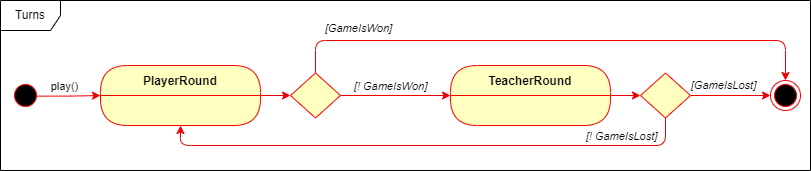

The diagram above was exported from draw.io. Its source (the exported page's mxGraphModel, read from the mxfile embedded in the PNG):
<mxGraphModel dx="1434" dy="854" grid="1" gridSize="10" guides="1" tooltips="1" connect="1" arrows="1" fold="1" page="1" pageScale="1" pageWidth="827" pageHeight="1169" math="0" shadow="0">
  <root>
    <mxCell id="0" />
    <mxCell id="1" parent="0" />
    <mxCell id="RX_fdilWPQQ-Pm6qrnHK-3" style="edgeStyle=orthogonalEdgeStyle;rounded=0;orthogonalLoop=1;jettySize=auto;html=1;exitX=0.858;exitY=0.521;exitDx=0;exitDy=0;entryX=0;entryY=0.5;entryDx=0;entryDy=0;exitPerimeter=0;strokeColor=#F00000;" parent="1" source="sJh4d1tqF9a-PDi6P2Vy-3" target="sJh4d1tqF9a-PDi6P2Vy-16" edge="1">
      <mxGeometry relative="1" as="geometry" />
    </mxCell>
    <mxCell id="RX_fdilWPQQ-Pm6qrnHK-13" value="play()" style="edgeLabel;html=1;align=center;verticalAlign=middle;resizable=0;points=[];" parent="RX_fdilWPQQ-Pm6qrnHK-3" vertex="1" connectable="0">
      <mxGeometry x="-0.1137" y="1" relative="1" as="geometry">
        <mxPoint x="-1" y="-9" as="offset" />
      </mxGeometry>
    </mxCell>
    <mxCell id="sJh4d1tqF9a-PDi6P2Vy-3" value="" style="ellipse;html=1;shape=startState;fillColor=#000000;strokeColor=#ff0000;" parent="1" vertex="1">
      <mxGeometry x="190" y="380" width="30" height="30" as="geometry" />
    </mxCell>
    <mxCell id="sJh4d1tqF9a-PDi6P2Vy-6" value="" style="ellipse;html=1;shape=endState;fillColor=#000000;strokeColor=#ff0000;" parent="1" vertex="1">
      <mxGeometry x="950" y="380" width="30" height="30" as="geometry" />
    </mxCell>
    <mxCell id="RX_fdilWPQQ-Pm6qrnHK-5" style="edgeStyle=orthogonalEdgeStyle;rounded=1;orthogonalLoop=1;jettySize=auto;html=1;exitX=0.5;exitY=0;exitDx=0;exitDy=0;entryX=0.5;entryY=0;entryDx=0;entryDy=0;strokeColor=#F00000;curved=0;" parent="1" source="sJh4d1tqF9a-PDi6P2Vy-10" target="sJh4d1tqF9a-PDi6P2Vy-6" edge="1">
      <mxGeometry relative="1" as="geometry">
        <Array as="points">
          <mxPoint x="495" y="340" />
          <mxPoint x="965" y="340" />
        </Array>
      </mxGeometry>
    </mxCell>
    <mxCell id="RX_fdilWPQQ-Pm6qrnHK-14" value="&lt;i&gt;[GameIsWon]&lt;/i&gt;" style="edgeLabel;html=1;align=center;verticalAlign=middle;resizable=0;points=[];" parent="RX_fdilWPQQ-Pm6qrnHK-5" vertex="1" connectable="0">
      <mxGeometry x="-0.8865" relative="1" as="geometry">
        <mxPoint x="42" y="-14" as="offset" />
      </mxGeometry>
    </mxCell>
    <mxCell id="RX_fdilWPQQ-Pm6qrnHK-16" value="&lt;i&gt;[! GameIsWon]&lt;/i&gt;" style="edgeLabel;html=1;align=center;verticalAlign=middle;resizable=0;points=[];" parent="RX_fdilWPQQ-Pm6qrnHK-5" vertex="1" connectable="0">
      <mxGeometry x="-0.8865" relative="1" as="geometry">
        <mxPoint x="74" y="44" as="offset" />
      </mxGeometry>
    </mxCell>
    <mxCell id="RX_fdilWPQQ-Pm6qrnHK-6" style="edgeStyle=orthogonalEdgeStyle;rounded=0;orthogonalLoop=1;jettySize=auto;html=1;exitX=1;exitY=0.5;exitDx=0;exitDy=0;entryX=0;entryY=0.5;entryDx=0;entryDy=0;strokeColor=#F00000;" parent="1" source="sJh4d1tqF9a-PDi6P2Vy-10" target="RX_fdilWPQQ-Pm6qrnHK-1" edge="1">
      <mxGeometry relative="1" as="geometry" />
    </mxCell>
    <mxCell id="sJh4d1tqF9a-PDi6P2Vy-10" value="" style="rhombus;whiteSpace=wrap;html=1;fontColor=#000000;fillColor=#ffffc0;strokeColor=#ff0000;" parent="1" vertex="1">
      <mxGeometry x="470" y="372.5" width="50" height="45" as="geometry" />
    </mxCell>
    <mxCell id="RX_fdilWPQQ-Pm6qrnHK-4" style="edgeStyle=orthogonalEdgeStyle;rounded=0;orthogonalLoop=1;jettySize=auto;html=1;exitX=1;exitY=0.5;exitDx=0;exitDy=0;entryX=0;entryY=0.5;entryDx=0;entryDy=0;strokeColor=#F00000;" parent="1" source="sJh4d1tqF9a-PDi6P2Vy-16" target="sJh4d1tqF9a-PDi6P2Vy-10" edge="1">
      <mxGeometry relative="1" as="geometry" />
    </mxCell>
    <mxCell id="sJh4d1tqF9a-PDi6P2Vy-16" value="PlayerRound" style="swimlane;fontStyle=1;align=center;verticalAlign=middle;childLayout=stackLayout;horizontal=1;startSize=30;horizontalStack=0;resizeParent=0;resizeLast=1;container=0;fontColor=#000000;collapsible=0;rounded=1;arcSize=30;strokeColor=#ff0000;fillColor=#ffffc0;swimlaneFillColor=#ffffc0;dropTarget=0;" parent="1" vertex="1">
      <mxGeometry x="280" y="365" width="160" height="60" as="geometry" />
    </mxCell>
    <mxCell id="RX_fdilWPQQ-Pm6qrnHK-7" style="edgeStyle=orthogonalEdgeStyle;rounded=0;orthogonalLoop=1;jettySize=auto;html=1;exitX=1;exitY=0.5;exitDx=0;exitDy=0;entryX=0;entryY=0.5;entryDx=0;entryDy=0;strokeColor=#F00000;" parent="1" source="RX_fdilWPQQ-Pm6qrnHK-1" target="RX_fdilWPQQ-Pm6qrnHK-2" edge="1">
      <mxGeometry relative="1" as="geometry" />
    </mxCell>
    <mxCell id="RX_fdilWPQQ-Pm6qrnHK-1" value="TeacherRound" style="swimlane;fontStyle=1;align=center;verticalAlign=middle;childLayout=stackLayout;horizontal=1;startSize=30;horizontalStack=0;resizeParent=0;resizeLast=1;container=0;fontColor=#000000;collapsible=0;rounded=1;arcSize=30;strokeColor=#ff0000;fillColor=#ffffc0;swimlaneFillColor=#ffffc0;dropTarget=0;" parent="1" vertex="1">
      <mxGeometry x="630" y="365" width="160" height="60" as="geometry" />
    </mxCell>
    <mxCell id="RX_fdilWPQQ-Pm6qrnHK-8" style="edgeStyle=orthogonalEdgeStyle;rounded=0;orthogonalLoop=1;jettySize=auto;html=1;exitX=1;exitY=0.5;exitDx=0;exitDy=0;entryX=0;entryY=0.5;entryDx=0;entryDy=0;strokeColor=#F00000;" parent="1" source="RX_fdilWPQQ-Pm6qrnHK-2" target="sJh4d1tqF9a-PDi6P2Vy-6" edge="1">
      <mxGeometry relative="1" as="geometry" />
    </mxCell>
    <mxCell id="RX_fdilWPQQ-Pm6qrnHK-17" value="&lt;i&gt;[GameIsLost]&lt;/i&gt;" style="edgeLabel;html=1;align=center;verticalAlign=middle;resizable=0;points=[];" parent="RX_fdilWPQQ-Pm6qrnHK-8" vertex="1" connectable="0">
      <mxGeometry x="-0.8814" y="-1" relative="1" as="geometry">
        <mxPoint x="27" y="-12" as="offset" />
      </mxGeometry>
    </mxCell>
    <mxCell id="RX_fdilWPQQ-Pm6qrnHK-10" style="edgeStyle=orthogonalEdgeStyle;rounded=1;orthogonalLoop=1;jettySize=auto;html=1;exitX=0.5;exitY=1;exitDx=0;exitDy=0;entryX=0.5;entryY=1;entryDx=0;entryDy=0;strokeColor=#F00000;curved=0;" parent="1" source="RX_fdilWPQQ-Pm6qrnHK-2" target="sJh4d1tqF9a-PDi6P2Vy-16" edge="1">
      <mxGeometry relative="1" as="geometry" />
    </mxCell>
    <mxCell id="RX_fdilWPQQ-Pm6qrnHK-18" value="&lt;i&gt;[! GameIsLost]&lt;/i&gt;" style="edgeLabel;html=1;align=center;verticalAlign=middle;resizable=0;points=[];" parent="RX_fdilWPQQ-Pm6qrnHK-10" vertex="1" connectable="0">
      <mxGeometry x="-0.6047" y="-1" relative="1" as="geometry">
        <mxPoint x="33" y="-9" as="offset" />
      </mxGeometry>
    </mxCell>
    <mxCell id="RX_fdilWPQQ-Pm6qrnHK-2" value="" style="rhombus;whiteSpace=wrap;html=1;fontColor=#000000;fillColor=#ffffc0;strokeColor=#ff0000;" parent="1" vertex="1">
      <mxGeometry x="820" y="372.5" width="50" height="45" as="geometry" />
    </mxCell>
    <mxCell id="RX_fdilWPQQ-Pm6qrnHK-19" value="Turns" style="shape=umlFrame;whiteSpace=wrap;html=1;pointerEvents=0;" parent="1" vertex="1">
      <mxGeometry x="180" y="300" width="810" height="170" as="geometry" />
    </mxCell>
  </root>
</mxGraphModel>